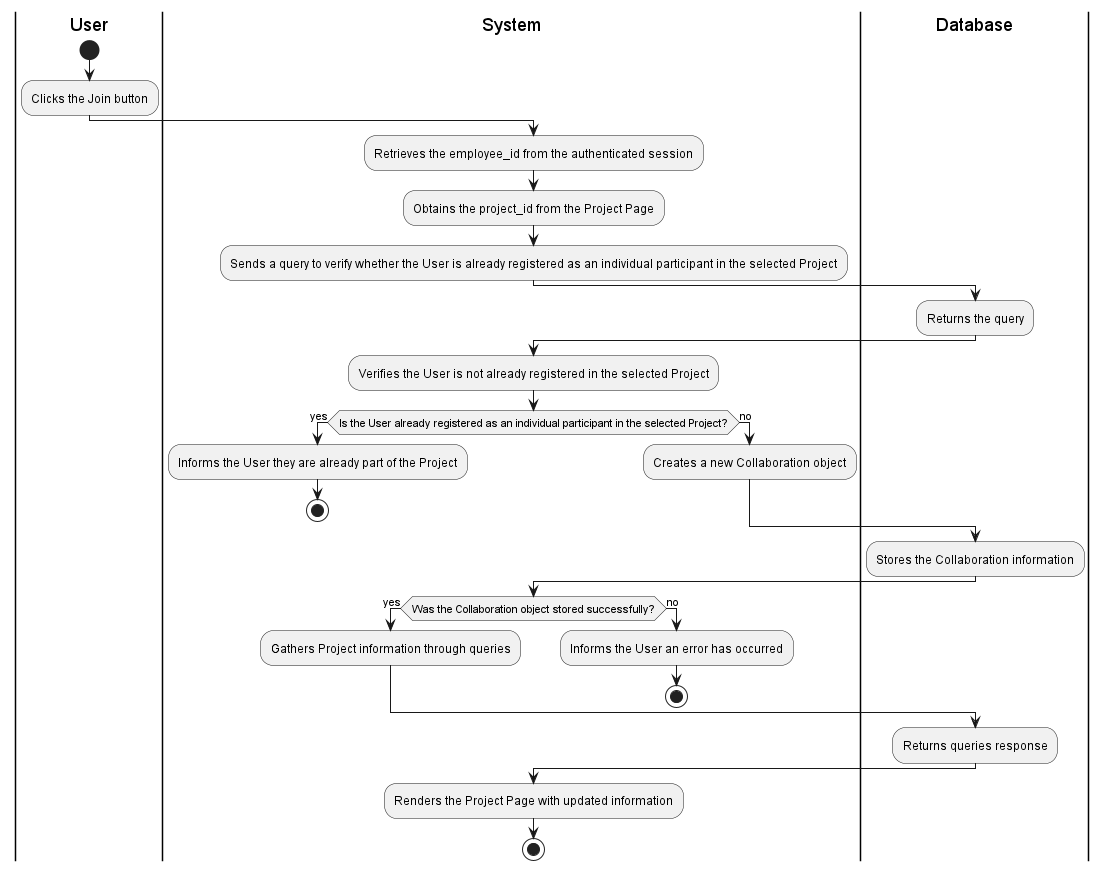

The diagram above was rendered by PlantUML. Its source (embedded in the PNG):
@startuml
|User|
start
:Clicks the Join button;

|System|
:Retrieves the employee_id from the authenticated session;
:Obtains the project_id from the Project Page;
:Sends a query to verify whether the User is already registered as an individual participant in the selected Project;

|Database|
:Returns the query;

|System|
:Verifies the User is not already registered in the selected Project;
if (Is the User already registered as an individual participant in the selected Project?) then (yes)
    :Informs the User they are already part of the Project;
    stop
else (no)
    :Creates a new Collaboration object;
endif

|Database|
:Stores the Collaboration information;

|System|
if (Was the Collaboration object stored successfully?) then (yes)
    :Gathers Project information through queries;
else (no)
    :Informs the User an error has occurred;
    stop
endif

|Database|
:Returns queries response;

|System|
:Renders the Project Page with updated information;
stop
@enduml